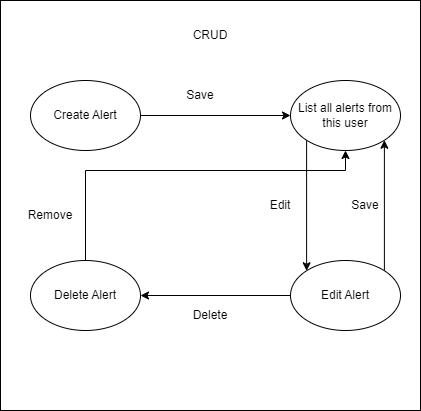

The diagram above was exported from draw.io. Its source (the exported page's mxGraphModel, read from the mxfile embedded in the PNG):
<mxGraphModel dx="1046" dy="796" grid="1" gridSize="10" guides="1" tooltips="1" connect="1" arrows="1" fold="1" page="1" pageScale="1" pageWidth="850" pageHeight="1100" math="0" shadow="0">
  <root>
    <mxCell id="0" />
    <mxCell id="1" parent="0" />
    <mxCell id="3" value="" style="rounded=0;whiteSpace=wrap;html=1;" vertex="1" parent="1">
      <mxGeometry x="30" y="40" width="420" height="410" as="geometry" />
    </mxCell>
    <mxCell id="4" style="edgeStyle=orthogonalEdgeStyle;rounded=0;orthogonalLoop=1;jettySize=auto;html=1;" edge="1" parent="1" source="5" target="12">
      <mxGeometry relative="1" as="geometry" />
    </mxCell>
    <mxCell id="5" value="Create Alert" style="ellipse;whiteSpace=wrap;html=1;" vertex="1" parent="1">
      <mxGeometry x="60" y="120" width="110" height="70" as="geometry" />
    </mxCell>
    <mxCell id="6" style="edgeStyle=orthogonalEdgeStyle;rounded=0;orthogonalLoop=1;jettySize=auto;html=1;exitX=1;exitY=0;exitDx=0;exitDy=0;entryX=1;entryY=1;entryDx=0;entryDy=0;" edge="1" parent="1" source="8" target="12">
      <mxGeometry relative="1" as="geometry" />
    </mxCell>
    <mxCell id="7" style="edgeStyle=orthogonalEdgeStyle;rounded=0;orthogonalLoop=1;jettySize=auto;html=1;exitX=0;exitY=0.5;exitDx=0;exitDy=0;" edge="1" parent="1" source="8" target="10">
      <mxGeometry relative="1" as="geometry" />
    </mxCell>
    <mxCell id="8" value="Edit Alert" style="ellipse;whiteSpace=wrap;html=1;" vertex="1" parent="1">
      <mxGeometry x="320" y="300" width="110" height="70" as="geometry" />
    </mxCell>
    <mxCell id="9" style="edgeStyle=orthogonalEdgeStyle;rounded=0;orthogonalLoop=1;jettySize=auto;html=1;exitX=0.5;exitY=0;exitDx=0;exitDy=0;" edge="1" parent="1" source="10" target="12">
      <mxGeometry relative="1" as="geometry">
        <Array as="points">
          <mxPoint x="115" y="210" />
          <mxPoint x="375" y="210" />
        </Array>
      </mxGeometry>
    </mxCell>
    <mxCell id="10" value="Delete Alert" style="ellipse;whiteSpace=wrap;html=1;" vertex="1" parent="1">
      <mxGeometry x="60" y="300" width="110" height="70" as="geometry" />
    </mxCell>
    <mxCell id="11" style="edgeStyle=orthogonalEdgeStyle;rounded=0;orthogonalLoop=1;jettySize=auto;html=1;exitX=0;exitY=1;exitDx=0;exitDy=0;entryX=0;entryY=0;entryDx=0;entryDy=0;" edge="1" parent="1" source="12" target="8">
      <mxGeometry relative="1" as="geometry" />
    </mxCell>
    <mxCell id="12" value="List all alerts from this user" style="ellipse;whiteSpace=wrap;html=1;" vertex="1" parent="1">
      <mxGeometry x="320" y="120" width="110" height="70" as="geometry" />
    </mxCell>
    <mxCell id="13" value="Save" style="text;html=1;align=center;verticalAlign=middle;whiteSpace=wrap;rounded=0;" vertex="1" parent="1">
      <mxGeometry x="200" y="120" width="60" height="30" as="geometry" />
    </mxCell>
    <mxCell id="14" value="Edit" style="text;html=1;align=center;verticalAlign=middle;whiteSpace=wrap;rounded=0;rotation=0;" vertex="1" parent="1">
      <mxGeometry x="280" y="230" width="60" height="30" as="geometry" />
    </mxCell>
    <mxCell id="15" value="Save" style="text;html=1;align=center;verticalAlign=middle;whiteSpace=wrap;rounded=0;rotation=0;" vertex="1" parent="1">
      <mxGeometry x="365" y="230" width="60" height="30" as="geometry" />
    </mxCell>
    <mxCell id="16" value="Delete" style="text;html=1;align=center;verticalAlign=middle;whiteSpace=wrap;rounded=0;" vertex="1" parent="1">
      <mxGeometry x="210" y="340" width="60" height="30" as="geometry" />
    </mxCell>
    <mxCell id="17" value="Remove" style="text;html=1;align=center;verticalAlign=middle;whiteSpace=wrap;rounded=0;" vertex="1" parent="1">
      <mxGeometry x="50" y="240" width="60" height="30" as="geometry" />
    </mxCell>
    <mxCell id="18" value="CRUD" style="text;html=1;align=center;verticalAlign=middle;whiteSpace=wrap;rounded=0;" vertex="1" parent="1">
      <mxGeometry x="210" y="60" width="60" height="30" as="geometry" />
    </mxCell>
  </root>
</mxGraphModel>